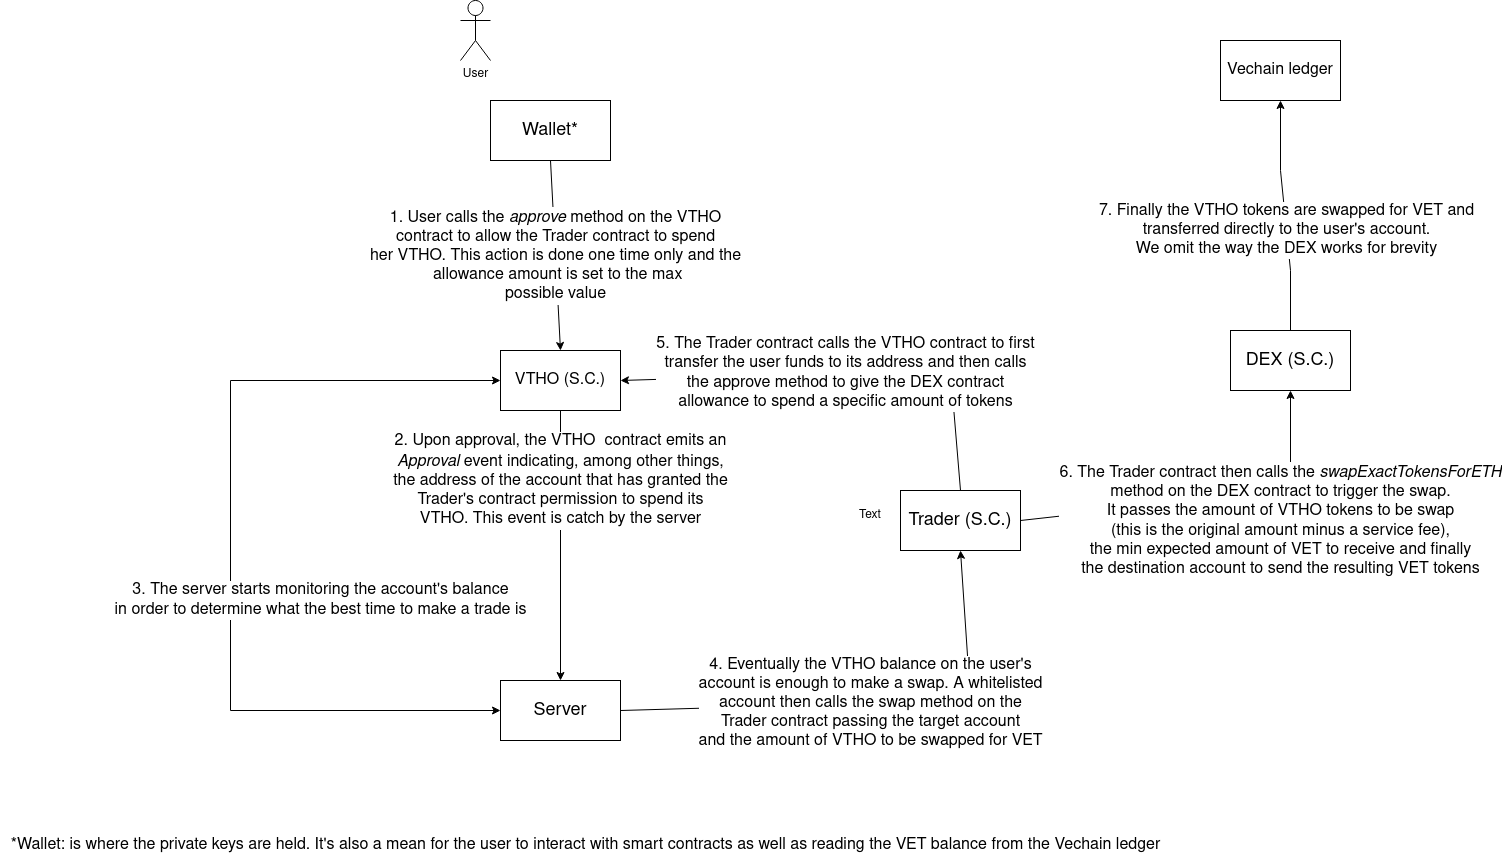

The diagram above was exported from draw.io. Its source (the exported page's mxGraphModel, read from the mxfile embedded in the PNG):
<mxGraphModel dx="2284" dy="1857" grid="1" gridSize="10" guides="1" tooltips="1" connect="1" arrows="1" fold="1" page="1" pageScale="1" pageWidth="850" pageHeight="1100" math="0" shadow="0">
  <root>
    <mxCell id="0" />
    <mxCell id="1" parent="0" />
    <mxCell id="NTFPp08RpWT_q4O7LfVo-1" value="&lt;div style=&quot;font-size: 18px;&quot;&gt;Wallet*&lt;/div&gt;" style="rounded=0;whiteSpace=wrap;html=1;fontSize=18;" parent="1" vertex="1">
      <mxGeometry x="-210" y="-350" width="120" height="60" as="geometry" />
    </mxCell>
    <mxCell id="NTFPp08RpWT_q4O7LfVo-2" value="Trader (S.C.)" style="rounded=0;whiteSpace=wrap;html=1;fontSize=18;" parent="1" vertex="1">
      <mxGeometry x="200" y="40" width="120" height="60" as="geometry" />
    </mxCell>
    <mxCell id="NTFPp08RpWT_q4O7LfVo-3" value="DEX (S.C.)" style="rounded=0;whiteSpace=wrap;html=1;fontSize=18;" parent="1" vertex="1">
      <mxGeometry x="530" y="-120" width="120" height="60" as="geometry" />
    </mxCell>
    <mxCell id="NTFPp08RpWT_q4O7LfVo-4" value="Server" style="rounded=0;whiteSpace=wrap;html=1;fontSize=18;" parent="1" vertex="1">
      <mxGeometry x="-200" y="230" width="120" height="60" as="geometry" />
    </mxCell>
    <mxCell id="NTFPp08RpWT_q4O7LfVo-7" value="&lt;div&gt;1. User calls the &lt;i&gt;approve&lt;/i&gt; method on the VTHO&lt;/div&gt;&lt;div&gt;contract to allow the Trader contract to spend&lt;/div&gt;&lt;div&gt;her VTHO. This action is done one time only and the&lt;/div&gt;&lt;div&gt;&amp;nbsp;allowance amount is set to the max&lt;/div&gt;&lt;div&gt;possible value&lt;br&gt;&lt;/div&gt;" style="endArrow=classic;html=1;rounded=0;entryX=0.5;entryY=0;entryDx=0;entryDy=0;fontSize=16;" parent="1" target="NTFPp08RpWT_q4O7LfVo-16" edge="1">
      <mxGeometry width="50" height="50" relative="1" as="geometry">
        <mxPoint x="-150" y="-290" as="sourcePoint" />
        <mxPoint x="250" y="70" as="targetPoint" />
        <Array as="points" />
        <mxPoint as="offset" />
      </mxGeometry>
    </mxCell>
    <mxCell id="NTFPp08RpWT_q4O7LfVo-9" value="&lt;div style=&quot;font-size: 16px;&quot;&gt;3. The server starts monitoring the account's balance&lt;/div&gt;&lt;div style=&quot;font-size: 16px;&quot;&gt;in order to determine what the best time to make a trade is&lt;br&gt;&lt;/div&gt;" style="endArrow=classic;startArrow=classic;html=1;rounded=0;entryX=0;entryY=0.5;entryDx=0;entryDy=0;exitX=0;exitY=0.5;exitDx=0;exitDy=0;fontSize=16;" parent="1" source="NTFPp08RpWT_q4O7LfVo-16" target="NTFPp08RpWT_q4O7LfVo-4" edge="1">
      <mxGeometry x="0.1264" y="90" width="50" height="50" relative="1" as="geometry">
        <mxPoint x="220" y="290" as="sourcePoint" />
        <mxPoint x="270" y="240" as="targetPoint" />
        <Array as="points">
          <mxPoint x="-470" y="-70" />
          <mxPoint x="-470" y="260" />
        </Array>
        <mxPoint as="offset" />
      </mxGeometry>
    </mxCell>
    <mxCell id="NTFPp08RpWT_q4O7LfVo-10" value="&lt;div&gt;4. Eventually the VTHO balance on the user's&lt;/div&gt;&lt;div&gt;account is enough to make a swap. A whitelisted&lt;/div&gt;&lt;div&gt;account then calls the swap method on the&lt;/div&gt;&lt;div&gt;Trader contract passing the target account&lt;br&gt;&lt;/div&gt;&lt;div&gt;and the amount of VTHO to be swapped for VET&lt;/div&gt;" style="endArrow=classic;html=1;rounded=0;entryX=0.5;entryY=1;entryDx=0;entryDy=0;exitX=1;exitY=0.5;exitDx=0;exitDy=0;fontSize=16;" parent="1" source="NTFPp08RpWT_q4O7LfVo-4" target="NTFPp08RpWT_q4O7LfVo-2" edge="1">
      <mxGeometry width="50" height="50" relative="1" as="geometry">
        <mxPoint x="400" y="420" as="sourcePoint" />
        <mxPoint x="450" y="370" as="targetPoint" />
        <Array as="points">
          <mxPoint x="270" y="250" />
        </Array>
      </mxGeometry>
    </mxCell>
    <mxCell id="NTFPp08RpWT_q4O7LfVo-11" value="&lt;div style=&quot;font-size: 16px;&quot;&gt;6. The Trader contract then calls the &lt;i&gt;swapExactTokensForETH&lt;/i&gt;&lt;br&gt;&lt;/div&gt;&lt;div style=&quot;font-size: 16px;&quot;&gt;method on the DEX contract to trigger the swap.&lt;/div&gt;&lt;div style=&quot;font-size: 16px;&quot;&gt;It passes the amount of VTHO tokens to be swap&lt;/div&gt;&lt;div style=&quot;font-size: 16px;&quot;&gt;(this is the original amount minus a service fee),&lt;/div&gt;&lt;div style=&quot;font-size: 16px;&quot;&gt;the min expected amount of VET to receive and finally&lt;/div&gt;&lt;div style=&quot;font-size: 16px;&quot;&gt;the destination account to send the resulting VET tokens&lt;br&gt;&lt;/div&gt;" style="endArrow=classic;html=1;rounded=0;entryX=0.5;entryY=1;entryDx=0;entryDy=0;exitX=1;exitY=0.5;exitDx=0;exitDy=0;fontSize=16;" parent="1" source="NTFPp08RpWT_q4O7LfVo-2" target="NTFPp08RpWT_q4O7LfVo-3" edge="1">
      <mxGeometry x="0.3906" y="-29" width="50" height="50" relative="1" as="geometry">
        <mxPoint x="400" y="420" as="sourcePoint" />
        <mxPoint x="450" y="370" as="targetPoint" />
        <Array as="points">
          <mxPoint x="590" y="40" />
        </Array>
        <mxPoint as="offset" />
      </mxGeometry>
    </mxCell>
    <mxCell id="NTFPp08RpWT_q4O7LfVo-12" value="&lt;div&gt;5. The Trader contract calls the VTHO contract to first&lt;/div&gt;&lt;div&gt;transfer the user funds to its address and then calls&lt;/div&gt;&lt;div&gt;the approve method to give the DEX contract&lt;/div&gt;&lt;div&gt;allowance to spend a specific amount of tokens&lt;br&gt;&lt;/div&gt;" style="endArrow=classic;html=1;rounded=0;entryX=1;entryY=0.5;entryDx=0;entryDy=0;fontSize=16;exitX=0.5;exitY=0;exitDx=0;exitDy=0;" parent="1" source="NTFPp08RpWT_q4O7LfVo-2" target="NTFPp08RpWT_q4O7LfVo-16" edge="1">
      <mxGeometry x="0.0009" width="50" height="50" relative="1" as="geometry">
        <mxPoint x="-20" y="20" as="sourcePoint" />
        <mxPoint x="200" y="10" as="targetPoint" />
        <Array as="points">
          <mxPoint x="250" y="-80" />
        </Array>
        <mxPoint as="offset" />
      </mxGeometry>
    </mxCell>
    <mxCell id="NTFPp08RpWT_q4O7LfVo-13" value="&lt;div&gt;7. Finally the VTHO tokens are swapped for VET and&lt;/div&gt;&lt;div&gt;transferred directly to the user's account.&lt;/div&gt;&lt;div&gt;We omit the way the DEX works for brevity&lt;br&gt;&lt;/div&gt;" style="endArrow=classic;html=1;rounded=0;entryX=0.5;entryY=1;entryDx=0;entryDy=0;exitX=0.5;exitY=0;exitDx=0;exitDy=0;fontSize=16;" parent="1" source="NTFPp08RpWT_q4O7LfVo-3" target="L1fk822R-Eow3MWORARS-4" edge="1">
      <mxGeometry x="-0.1297" width="50" height="50" relative="1" as="geometry">
        <mxPoint x="400" y="300" as="sourcePoint" />
        <mxPoint x="450" y="250" as="targetPoint" />
        <Array as="points">
          <mxPoint x="590" y="-180" />
          <mxPoint x="580" y="-280" />
        </Array>
        <mxPoint as="offset" />
      </mxGeometry>
    </mxCell>
    <mxCell id="NTFPp08RpWT_q4O7LfVo-15" value="&lt;div&gt;User&lt;/div&gt;" style="shape=umlActor;verticalLabelPosition=bottom;verticalAlign=top;html=1;outlineConnect=0;" parent="1" vertex="1">
      <mxGeometry x="-240" y="-450" width="30" height="60" as="geometry" />
    </mxCell>
    <mxCell id="NTFPp08RpWT_q4O7LfVo-16" value="VTHO (S.C.)" style="rounded=0;whiteSpace=wrap;html=1;fontSize=16;" parent="1" vertex="1">
      <mxGeometry x="-200" y="-100" width="120" height="60" as="geometry" />
    </mxCell>
    <mxCell id="L1fk822R-Eow3MWORARS-1" value="&lt;div&gt;2. Upon approval, the VTHO&amp;nbsp; contract emits an&lt;/div&gt;&lt;div&gt;&lt;i&gt;Approval&lt;/i&gt; event indicating, among other things,&lt;/div&gt;&lt;div&gt;the address of the account that has granted the&lt;/div&gt;&lt;div&gt;Trader's contract permission to spend its&lt;br&gt;&lt;/div&gt;&lt;div&gt;VTHO. This event is catch by the server&lt;/div&gt;" style="endArrow=classic;html=1;rounded=0;exitX=0.5;exitY=1;exitDx=0;exitDy=0;fontSize=16;" edge="1" parent="1" source="NTFPp08RpWT_q4O7LfVo-16">
      <mxGeometry x="-0.4815" width="50" height="50" relative="1" as="geometry">
        <mxPoint x="-390" y="-10" as="sourcePoint" />
        <mxPoint x="-140" y="230" as="targetPoint" />
        <Array as="points" />
        <mxPoint as="offset" />
      </mxGeometry>
    </mxCell>
    <mxCell id="L1fk822R-Eow3MWORARS-4" value="Vechain ledger" style="rounded=0;whiteSpace=wrap;html=1;fontSize=16;" vertex="1" parent="1">
      <mxGeometry x="520" y="-410" width="120" height="60" as="geometry" />
    </mxCell>
    <mxCell id="L1fk822R-Eow3MWORARS-5" value="Text" style="text;html=1;strokeColor=none;fillColor=none;align=center;verticalAlign=middle;whiteSpace=wrap;rounded=0;" vertex="1" parent="1">
      <mxGeometry x="140" y="50" width="60" height="30" as="geometry" />
    </mxCell>
    <mxCell id="L1fk822R-Eow3MWORARS-6" value="*Wallet: is where the private keys are held. It's also a mean for the user to interact with smart contracts as well as reading the VET balance from the Vechain ledger" style="text;html=1;align=center;verticalAlign=middle;resizable=0;points=[];autosize=1;strokeColor=none;fillColor=none;fontSize=16;" vertex="1" parent="1">
      <mxGeometry x="-700" y="380" width="1170" height="30" as="geometry" />
    </mxCell>
  </root>
</mxGraphModel>